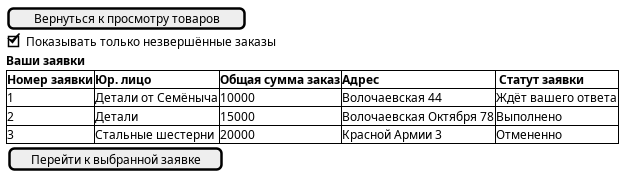

The diagram above was rendered by PlantUML. Its source (embedded in the PNG):
@startsalt Отправление заявки
{
    [Вернуться к просмотру товаров]         
    [X]Показывать только незвершённые заказы
    <b>Ваши заявки
    {#<b>Номер заявки|<b>Юр. лицо| <b>Общая сумма заказ| <b>Адрес| <b> Статут заявки
    1|Детали от Семёныча|10000|Волочаевская 44 | Ждёт вашего ответа
    2|Детали|15000|Волочаевская Октября 78 | Выполнено
    3|Стальные шестерни|20000|Красной Армии 3 |     Отмененно
    }
    {
        [Перейти к выбранной заявке]
    }
    
}
@endsalt